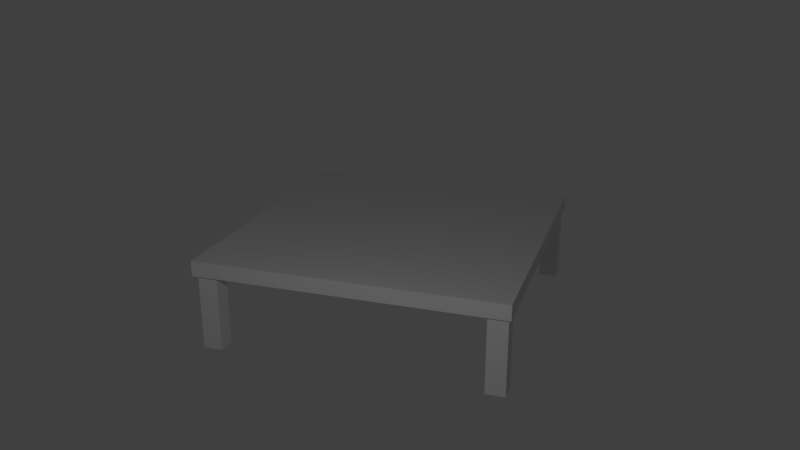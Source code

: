 # Source: table.blend  (saved by Blender 2.78.0; exported with 4.5.12 LTS)
import bpy
from mathutils import Matrix  # noqa: F401  (used for matrix-valued properties, if any)

bpy.ops.wm.read_factory_settings(use_empty=True)
scene = bpy.context.scene
scene.name = 'Scene'

# ---- collections
col_collection_1 = bpy.data.collections.new('Collection 1'); scene.collection.children.link(col_collection_1)

# ---- materials (node trees are filled in below, after node groups)
mat_table_top_surface = bpy.data.materials.new('Table Top Surface')
mat_table_top_surface.alpha_threshold = 0.0
mat_table_top_surface.use_transparent_shadow = False
mat_table_top_surface.roughness = 0.5
mat_material_001 = bpy.data.materials.new('Material.001')
mat_material_001.alpha_threshold = 0.0
mat_material_001.use_transparent_shadow = False
mat_material_001.preview_render_type = 'CUBE'
mat_material_001.roughness = 0.5
mat_material_003 = bpy.data.materials.new('Material.003')
mat_material_003.alpha_threshold = 0.0
mat_material_003.use_transparent_shadow = False
mat_material_003.preview_render_type = 'CUBE'
mat_material_003.roughness = 0.5
mat_material_004 = bpy.data.materials.new('Material.004')
mat_material_004.alpha_threshold = 0.0
mat_material_004.use_transparent_shadow = False
mat_material_004.preview_render_type = 'CUBE'
mat_material_004.roughness = 0.5
mat_material_002 = bpy.data.materials.new('Material.002')
mat_material_002.alpha_threshold = 0.0
mat_material_002.use_transparent_shadow = False
mat_material_002.preview_render_type = 'CUBE'
mat_material_002.roughness = 0.5

# ---- material node trees

# ---- world
world_world = bpy.data.worlds.new('World'); scene.world = world_world
world_world.color = (0.05088, 0.05088, 0.05088)
world_world.use_sun_shadow = False
world_world.sun_shadow_jitter_overblur = 0.0
world_world.cycles.sampling_method = 'MANUAL'

# ---- cameras
cam_camera = bpy.data.cameras.new('Camera')
cam_camera.clip_end = 100.0
cam_camera.lens = 35.0
cam_camera.sensor_width = 32.0
cam_camera.sensor_height = 18.0
cam_camera.ortho_scale = 7.314
cam_camera.dof.focus_distance = 0.0
cam_camera.dof.aperture_fstop = 128.0

# ---- lights
light_lamp = bpy.data.lights.new('Lamp', 'POINT')
light_lamp.transmission_factor = 0.0
light_lamp.cutoff_distance = 30.0
light_lamp.energy = 100.0
light_lamp.shadow_buffer_clip_start = 1.001
light_lamp.shadow_soft_size = 0.1
light_lamp.shadow_maximum_resolution = 0.006
light_lamp.use_absolute_resolution = True

# ---- meshes
me_cube_006 = bpy.data.meshes.new('Cube.006')
me_cube_006.from_pydata([(-1.0, -1.0, -1.0), (-1.0, -1.0, 1.0), (-1.0, 1.0, -1.0), (-1.0, 1.0, 1.0), (1.0, -1.0, -1.0), (1.0, -1.0, 1.0), (1.0, 1.0, -1.0), (1.0, 1.0, 1.0)], [], [(0, 1, 3, 2), (2, 3, 7, 6), (6, 7, 5, 4), (4, 5, 1, 0), (2, 6, 4, 0), (7, 3, 1, 5)])
me_cube_006.materials.append(mat_table_top_surface)
me_cube_006.use_remesh_preserve_volume = False
me_cube_006.use_remesh_preserve_attributes = False
me_cube_006.use_mirror_vertex_groups = False
me_cube_006.update()
me_cube_005 = bpy.data.meshes.new('Cube.005')
me_cube_005.from_pydata([(-1.0, -1.0, -1.0), (-1.0, -1.0, 1.0), (-1.0, 1.0, -1.0), (-1.0, 1.0, 1.0), (1.0, -1.0, -1.0), (1.0, -1.0, 1.0), (1.0, 1.0, -1.0), (1.0, 1.0, 1.0), (-4.309, 12.15, 2.024)], [], [(0, 1, 3, 2), (2, 3, 7, 6), (6, 7, 5, 4), (4, 5, 1, 0), (2, 6, 4, 0), (7, 3, 1, 5)])
me_cube_005.materials.append(mat_material_001)
me_cube_005.use_remesh_preserve_volume = False
me_cube_005.use_remesh_preserve_attributes = False
me_cube_005.use_mirror_vertex_groups = False
me_cube_005.update()
me_cube_004 = bpy.data.meshes.new('Cube.004')
me_cube_004.from_pydata([(-1.0, -1.0, -1.0), (-1.0, -1.0, 1.0), (-1.0, 1.0, -1.0), (-1.0, 1.0, 1.0), (1.0, -1.0, -1.0), (1.0, -1.0, 1.0), (1.0, 1.0, -1.0), (1.0, 1.0, 1.0)], [], [(0, 1, 3, 2), (2, 3, 7, 6), (6, 7, 5, 4), (4, 5, 1, 0), (2, 6, 4, 0), (7, 3, 1, 5)])
me_cube_004.materials.append(mat_material_003)
me_cube_004.use_remesh_preserve_volume = False
me_cube_004.use_remesh_preserve_attributes = False
me_cube_004.use_mirror_vertex_groups = False
me_cube_004.update()
me_cube_003 = bpy.data.meshes.new('Cube.003')
me_cube_003.from_pydata([(-1.0, -1.0, -1.0), (-1.0, -1.0, 1.0), (-1.0, 1.0, -1.0), (-1.0, 1.0, 1.0), (1.0, -1.0, -1.0), (1.0, -1.0, 1.0), (1.0, 1.0, -1.0), (1.0, 1.0, 1.0)], [], [(0, 1, 3, 2), (2, 3, 7, 6), (6, 7, 5, 4), (4, 5, 1, 0), (2, 6, 4, 0), (7, 3, 1, 5)])
me_cube_003.materials.append(mat_material_004)
me_cube_003.use_remesh_preserve_volume = False
me_cube_003.use_remesh_preserve_attributes = False
me_cube_003.use_mirror_vertex_groups = False
me_cube_003.update()
me_cube_002 = bpy.data.meshes.new('Cube.002')
me_cube_002.from_pydata([(-1.0, -1.0, -1.0), (-1.0, -1.0, 1.0), (-1.0, 1.0, -1.0), (-1.0, 1.0, 1.0), (1.0, -1.0, -1.0), (1.0, -1.0, 1.0), (1.0, 1.0, -1.0), (1.0, 1.0, 1.0)], [], [(0, 1, 3, 2), (2, 3, 7, 6), (6, 7, 5, 4), (4, 5, 1, 0), (2, 6, 4, 0), (7, 3, 1, 5)])
me_cube_002.materials.append(mat_material_002)
me_cube_002.use_remesh_preserve_volume = False
me_cube_002.use_remesh_preserve_attributes = False
me_cube_002.use_mirror_vertex_groups = False
me_cube_002.update()
me_plane = bpy.data.meshes.new('Plane')
me_plane.from_pydata([(-1.0, -1.0, 0.0), (1.0, -1.0, 0.0), (-1.0, 1.0, 0.0), (1.0, 1.0, 0.0), (-1.0, -1.0, 0.09081), (1.0, -1.0, 0.09081), (-1.0, 1.0, 0.09081), (1.0, 1.0, 0.09081), (-1.0, -1.0, 0.1816), (1.0, -1.0, 0.1816), (-1.0, 1.0, 0.1816), (1.0, 1.0, 0.1816)], [], [(0, 2, 3, 1), (6, 4, 8, 10), (1, 3, 7, 5), (2, 0, 4, 6), (3, 2, 6, 7), (0, 1, 5, 4), (8, 9, 11, 10), (7, 6, 10, 11), (4, 5, 9, 8), (5, 7, 11, 9)])
me_plane.use_remesh_preserve_volume = False
me_plane.use_remesh_preserve_attributes = False
me_plane.use_mirror_vertex_groups = False
me_plane.update()

# ---- objects
ob_cube = bpy.data.objects.new('Cube', me_cube_006)
ob_table_foot_3 = bpy.data.objects.new('Table foot 3', me_cube_005)
ob_table_foot_4 = bpy.data.objects.new('Table foot 4', me_cube_004)
ob_table_foot_2 = bpy.data.objects.new('Table foot 2', me_cube_003)
ob_table_foot_1 = bpy.data.objects.new('Table foot 1', me_cube_002)
ob_table_grey = bpy.data.objects.new('Table Grey', me_plane)
ob_lamp = bpy.data.objects.new('Lamp', light_lamp)
ob_camera = bpy.data.objects.new('Camera', cam_camera)

# ---- transforms, parenting, visibility, modifiers, constraints
ob_cube.location = (0.0, 0.0, 0.15)
ob_cube.scale = (2.0, 2.0, 0.05)
ob_cube.lineart.crease_threshold = 0.0
ob_table_foot_3.location = (1.841, 1.854, -0.4991)
ob_table_foot_3.scale = (0.125, 0.125, 0.5)
ob_table_foot_3.lineart.crease_threshold = 0.0
ob_table_foot_4.location = (-1.815, -1.829, -0.4991)
ob_table_foot_4.scale = (0.125, 0.125, 0.5)
ob_table_foot_4.lineart.crease_threshold = 0.0
ob_table_foot_2.location = (-1.815, 1.854, -0.4991)
ob_table_foot_2.scale = (0.125, 0.125, 0.5)
ob_table_foot_2.lineart.crease_threshold = 0.0
ob_table_foot_1.location = (1.842, -1.829, -0.4926)
ob_table_foot_1.scale = (0.125, 0.125, 0.5)
ob_table_foot_1.lineart.crease_threshold = 0.0
ob_table_grey.location = (0.0, 0.0, 0.0)
ob_table_grey.scale = (2.0, 2.0, 0.5506)
ob_table_grey.lineart.crease_threshold = 0.0
ob_lamp.location = (1.076, -5.995, 2.904)
ob_lamp.rotation_euler = (0.6503, 0.05522, 1.866)
ob_lamp.lock_rotations_4d = False
ob_lamp.empty_display_type = 'ARROWS'
ob_lamp.color = (0.0, 0.0, 0.0, 0.0)
ob_lamp.lineart.crease_threshold = 0.0
ob_camera.location = (3.556, -10.62, 4.328)
ob_camera.rotation_euler = (1.218, -6.627e-07, 0.3192)
ob_camera.lock_rotations_4d = False
ob_camera.empty_display_type = 'ARROWS'
ob_camera.color = (0.0, 0.0, 0.0, 0.0)
ob_camera.display_type = 'WIRE'
ob_camera.lineart.crease_threshold = 0.0

# ---- collection membership
col_collection_1.objects.link(ob_cube)
col_collection_1.objects.link(ob_table_foot_3)
col_collection_1.objects.link(ob_table_foot_4)
col_collection_1.objects.link(ob_table_foot_2)
col_collection_1.objects.link(ob_table_foot_1)
col_collection_1.objects.link(ob_table_grey)
col_collection_1.objects.link(ob_lamp)
col_collection_1.objects.link(ob_camera)

# ---- scene / render settings (as saved in the file)
scene.camera = ob_camera
scene.frame_start = 1; scene.frame_end = 250; scene.frame_set(1)
scene.render.engine = 'BLENDER_EEVEE_NEXT'
scene.render.resolution_percentage = 50
scene.render.dither_intensity = 0.0
scene.cycles.use_denoising = False
scene.cycles.samples = 128
scene.cycles.sampling_pattern = 'TABULATED_SOBOL'
scene.cycles.light_sampling_threshold = 0.0
scene.cycles.use_adaptive_sampling = False
scene.cycles.use_light_tree = False
scene.cycles.blur_glossy = 0.0
scene.cycles.sample_clamp_indirect = 0.0
scene.view_settings.view_transform = 'Standard'
bpy.context.view_layer.update()
